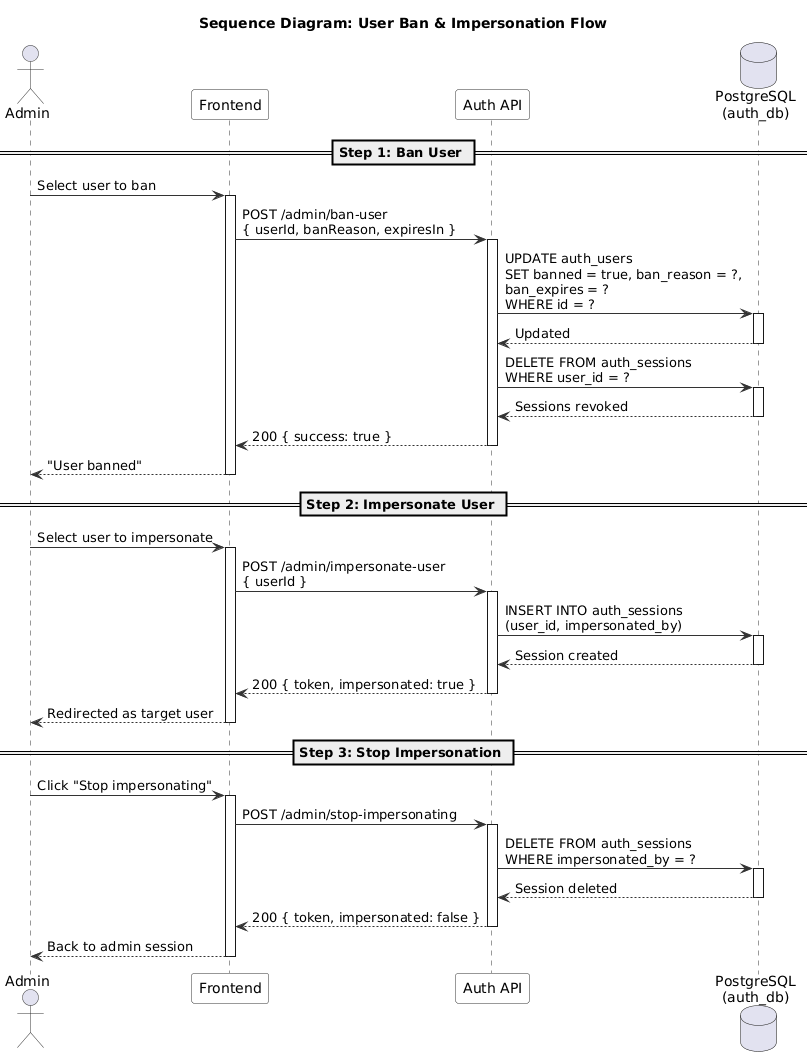

The diagram above was rendered by PlantUML. Its source (embedded in the PNG):
@startuml
' ============================================================
' Sequence Diagram - User Ban & Impersonation Flow
' ============================================================

skinparam sequence {
  ArrowColor #333333
  ActorBorderColor #333333
  LifeLineBorderColor #333333
  ParticipantBackgroundColor #F8F8F8
  ParticipantBorderColor #333333
}

title Sequence Diagram: User Ban & Impersonation Flow

actor Admin
participant "Frontend" as FE
participant "Auth API" as API
database "PostgreSQL\n(auth_db)" as DB

== Step 1: Ban User ==

Admin -> FE : Select user to ban
activate FE

FE -> API : POST /admin/ban-user\n{ userId, banReason, expiresIn }
activate API

API -> DB : UPDATE auth_users\nSET banned = true, ban_reason = ?,\nban_expires = ?\nWHERE id = ?
activate DB
DB --> API : Updated
deactivate DB

API -> DB : DELETE FROM auth_sessions\nWHERE user_id = ?
activate DB
DB --> API : Sessions revoked
deactivate DB

API --> FE : 200 { success: true }
deactivate API

FE --> Admin : "User banned"
deactivate FE

== Step 2: Impersonate User ==

Admin -> FE : Select user to impersonate
activate FE

FE -> API : POST /admin/impersonate-user\n{ userId }
activate API

API -> DB : INSERT INTO auth_sessions\n(user_id, impersonated_by)
activate DB
DB --> API : Session created
deactivate DB

API --> FE : 200 { token, impersonated: true }
deactivate API

FE --> Admin : Redirected as target user
deactivate FE

== Step 3: Stop Impersonation ==

Admin -> FE : Click "Stop impersonating"
activate FE

FE -> API : POST /admin/stop-impersonating
activate API

API -> DB : DELETE FROM auth_sessions\nWHERE impersonated_by = ?
activate DB
DB --> API : Session deleted
deactivate DB

API --> FE : 200 { token, impersonated: false }
deactivate API

FE --> Admin : Back to admin session
deactivate FE

@enduml